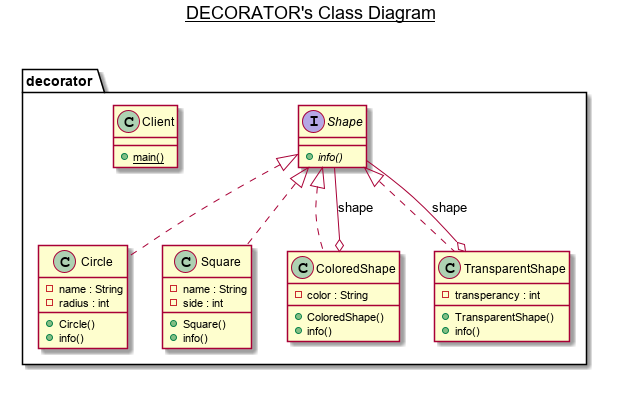

The diagram above was rendered by PlantUML. Its source (embedded in the PNG):
@startuml

title __DECORATOR's Class Diagram__\n

  namespace decorator {
    class decorator.Circle {
        - name : String
        - radius : int
        + Circle()
        + info()
    }
  }
  

  namespace decorator {
    class decorator.Client {
        {static} + main()
    }
  }
  

  namespace decorator {
    class decorator.ColoredShape {
        - color : String
        + ColoredShape()
        + info()
    }
  }
  

  namespace decorator {
    interface decorator.Shape {
        {abstract} + info()
    }
  }
  

  namespace decorator {
    class decorator.Square {
        - name : String
        - side : int
        + Square()
        + info()
    }
  }
  

  namespace decorator {
    class decorator.TransparentShape {
        - transperancy : int
        + TransparentShape()
        + info()
    }
  }
  

  decorator.Circle .up.|> decorator.Shape
  decorator.ColoredShape .up.|> decorator.Shape
  decorator.ColoredShape o-- decorator.Shape : shape
  decorator.Square .up.|> decorator.Shape
  decorator.TransparentShape .up.|> decorator.Shape
  decorator.TransparentShape o-- decorator.Shape : shape


right footer

endfooter

@enduml